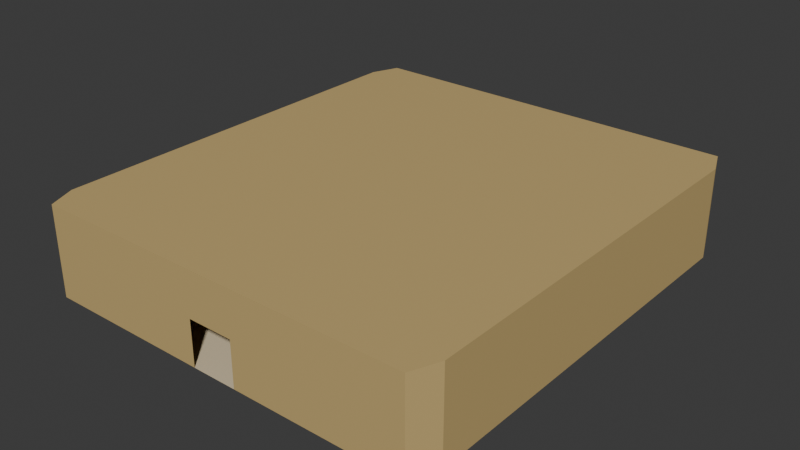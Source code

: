 # Source: Room001.blend  (saved by Blender 4.4.32; exported with 4.5.12 LTS)
import bpy
from mathutils import Matrix  # noqa: F401  (used for matrix-valued properties, if any)

bpy.ops.wm.read_factory_settings(use_empty=True)
scene = bpy.context.scene
scene.name = 'Scene'

# ---- collections
col_collection = bpy.data.collections.new('Collection'); scene.collection.children.link(col_collection)

# ---- materials (node trees are filled in below, after node groups)
mat_material = bpy.data.materials.new('Material')
mat_material_001 = bpy.data.materials.new('Material.001')

# ---- material node trees
mat_material.use_nodes = True; mat_material.node_tree.nodes.clear()
_N = mat_material.node_tree.nodes; _L = mat_material.node_tree.links
n0 = _N.new('ShaderNodeBsdfPrincipled'); n0.name = 'Principled BSDF'; n0.location = (10, 300)
n0.inputs[0].default_value = (0.7379, 0.6172, 0.4125, 1.0)
n1 = _N.new('ShaderNodeOutputMaterial'); n1.name = 'Material Output'; n1.location = (300, 300)
_L.new(n0.outputs[0], n1.inputs[0])
n1.is_active_output = True
mat_material_001.use_nodes = True; mat_material_001.node_tree.nodes.clear()
_N = mat_material_001.node_tree.nodes; _L = mat_material_001.node_tree.links
n0 = _N.new('ShaderNodeBsdfPrincipled'); n0.name = 'Principled BSDF'; n0.location = (10, 300)
n0.inputs[0].default_value = (0.5841, 0.4233, 0.1746, 1.0)
n1 = _N.new('ShaderNodeOutputMaterial'); n1.name = 'Material Output'; n1.location = (300, 300)
_L.new(n0.outputs[0], n1.inputs[0])
n1.is_active_output = True

# ---- world
world_world = bpy.data.worlds.new('World'); scene.world = world_world
world_world.use_nodes = True; world_world.node_tree.nodes.clear()
_N = world_world.node_tree.nodes; _L = world_world.node_tree.links
n0 = _N.new('ShaderNodeOutputWorld'); n0.name = 'World Output'; n0.location = (300, 300)
n1 = _N.new('ShaderNodeBackground'); n1.name = 'Background'; n1.location = (10, 300)
n1.inputs[0].default_value = (0.05088, 0.05088, 0.05088, 1.0)
_L.new(n1.outputs[0], n0.inputs[0])
n0.is_active_output = True
world_world.color = (0.05088, 0.05088, 0.05088)
world_world.sun_shadow_jitter_overblur = 0.0

# ---- meshes
me_cube_001 = bpy.data.meshes.new('Cube.001')
me_cube_001.from_pydata([(-8.493, -9.973, -1.0), (-8.982, -8.754, -1.0), (-8.982, -8.754, 1.0), (-8.493, -9.973, 1.0), (-8.982, 8.754, -1.0), (-8.493, 9.973, -1.0), (-8.493, 9.973, 1.0), (-8.982, 8.754, 1.0), (8.992, -8.754, -1.0), (8.503, -9.973, -1.0), (8.503, -9.973, 1.0), (8.992, -8.754, 1.0), (8.503, 9.973, -1.0), (8.992, 8.754, -1.0), (8.992, 8.754, 1.0), (8.503, 9.973, 1.0), (-8.982, -8.754, 0.0), (-8.493, -9.973, 0.0), (-8.982, 8.754, 0.0), (-8.493, 9.973, 0.0), (8.503, 9.973, 0.0), (8.992, 8.754, 0.0), (8.992, -8.754, 0.0), (8.503, -9.973, 0.0), (0.9999, -9.973, -1.0), (-0.9999, -9.973, -1.0), (0.9999, -9.973, 0.0), (-0.9999, -9.973, 0.0), (0.9999, -9.973, 1.0), (-0.9999, -9.973, 1.0), (0.9999, 9.973, -1.0), (-0.9999, 9.973, -1.0), (-0.9999, 9.973, 0.0), (0.9999, 9.973, 0.0), (0.9999, 9.973, 1.0), (-0.9999, 9.973, 1.0), (-8.982, -8.754, 2.996), (-8.982, 8.754, 2.996), (-8.493, -9.973, 2.996), (-8.493, 9.973, 2.996), (8.503, 9.973, 2.996), (8.992, 8.754, 2.996), (8.992, -8.754, 2.996), (8.503, -9.973, 2.996), (-0.9999, -9.973, 2.996), (-0.9999, 9.973, 2.996), (0.9999, -9.973, 2.996), (0.9999, 9.973, 2.996)], [], [(2, 7, 37, 36), (10, 28, 46, 43), (2, 16, 18, 7), (25, 0, 17, 27), (8, 13, 12, 9), (14, 21, 22, 11), (30, 12, 20, 33), (8, 22, 21, 13), (33, 20, 15, 34), (6, 35, 45, 39), (4, 18, 16, 1), (27, 17, 3, 29), (17, 16, 2, 3), (19, 18, 4, 5), (21, 20, 12, 13), (23, 22, 8, 9), (0, 1, 16, 17), (6, 7, 18, 19), (14, 15, 20, 21), (10, 11, 22, 23), (24, 9, 12, 30), (5, 4, 1, 0), (0, 25, 31, 5), (25, 24, 30, 31), (23, 26, 28, 10), (19, 32, 35, 6), (5, 31, 32, 19), (9, 24, 26, 23), (14, 11, 42, 41), (35, 34, 47, 45), (47, 40, 43, 46), (40, 41, 42, 43), (37, 39, 38, 36), (39, 45, 44, 38), (45, 47, 46, 44), (29, 3, 38, 44), (28, 29, 44, 46), (11, 10, 43, 42), (34, 15, 40, 47), (15, 14, 41, 40), (3, 2, 36, 38), (7, 6, 39, 37)])
me_cube_001.polygons.foreach_set('material_index', [1, 1, 1, 1, 0, 1, 1, 1, 1, 1, 1, 1, 1, 1, 1, 1, 1, 1, 1, 1, 0, 0, 0, 0, 1, 1, 1, 1, 1, 1, 1, 1, 1, 1, 1, 1, 1, 1, 1, 1, 1, 1])
_uv = me_cube_001.uv_layers.new(name='UVMap')
_uv.uv.foreach_set('vector', [0.625, 0.01164, 0.625, 0.2384, 0.625, 0.2384, 0.625, 0.01164, 0.625, 0.7653, 0.625, 0.8384, 0.625, 0.8384, 0.625, 0.7653, 0.625, 0.01164, 0.5, 0.01164, 0.5, 0.2384, 0.625, 0.2384, 0.375, 0.9116, 0.375, 0.9847, 0.5, 0.9847, 0.5, 0.9116, 0.375, 0.7384, 0.375, 0.5116, 0.375, 0.4847, 0.375, 0.7653, 0.625, 0.5116, 0.5, 0.5116, 0.5, 0.7384, 0.625, 0.7384, 0.375, 0.4116, 0.375, 0.4847, 0.5, 0.4847, 0.5, 0.4116, 0.375, 0.7384, 0.5, 0.7384, 0.5, 0.5116, 0.375, 0.5116, 0.5, 0.4116, 0.5, 0.4847, 0.625, 0.4847, 0.625, 0.4116, 0.625, 0.2653, 0.625, 0.3384, 0.625, 0.3384, 0.625, 0.2653, 0.375, 0.2384, 0.5, 0.2384, 0.5, 0.01164, 0.375, 0.01164, 0.5, 0.9116, 0.5, 0.9847, 0.625, 0.9847, 0.625, 0.9116, 0.5, 0.0, 0.5, 0.01164, 0.625, 0.01164, 0.625, 0.0, 0.5, 0.2653, 0.5, 0.2384, 0.375, 0.2384, 0.375, 0.2653, 0.5, 0.5116, 0.5, 0.4847, 0.375, 0.4847, 0.375, 0.5116, 0.5, 0.7653, 0.5, 0.7384, 0.375, 0.7384, 0.375, 0.7653, 0.375, 0.0, 0.375, 0.01164, 0.5, 0.01164, 0.5, 0.0, 0.625, 0.2653, 0.625, 0.2384, 0.5, 0.2384, 0.5, 0.2653, 0.625, 0.5116, 0.625, 0.4847, 0.5, 0.4847, 0.5, 0.5116, 0.625, 0.7653, 0.625, 0.7384, 0.5, 0.7384, 0.5, 0.7653, 0.375, 0.8384, 0.375, 0.7653, 0.375, 0.4847, 0.375, 0.4116, 0.375, 0.2653, 0.375, 0.2384, 0.375, 0.01164, 0.375, 0.9847, 0.375, 0.9847, 0.375, 0.9116, 0.375, 0.3384, 0.375, 0.2653, 0.375, 0.9116, 0.375, 0.8384, 0.375, 0.4116, 0.375, 0.3384, 0.5, 0.7653, 0.5, 0.8384, 0.625, 0.8384, 0.625, 0.7653, 0.5, 0.2653, 0.5, 0.3384, 0.625, 0.3384, 0.625, 0.2653, 0.375, 0.2653, 0.375, 0.3384, 0.5, 0.3384, 0.5, 0.2653, 0.375, 0.7653, 0.375, 0.8384, 0.5, 0.8384, 0.5, 0.7653, 0.625, 0.5116, 0.625, 0.7384, 0.625, 0.7384, 0.625, 0.5116, 0.0, 0.0, 0.0, 0.0, 0.0, 0.0, 0.0, 0.0, 0.625, 0.4116, 0.625, 0.4847, 0.625, 0.7653, 0.625, 0.8384, 0.625, 0.4847, 0.625, 0.5116, 0.625, 0.7384, 0.625, 0.7653, 0.625, 0.2384, 0.625, 0.2653, 0.625, 0.9847, 0.625, 0.01164, 0.625, 0.2653, 0.625, 0.3384, 0.625, 0.9116, 0.625, 0.9847, 0.625, 0.3384, 0.625, 0.4116, 0.625, 0.8384, 0.625, 0.9116, 0.625, 0.9116, 0.625, 0.9847, 0.625, 0.9847, 0.625, 0.9116, 0.0, 0.0, 0.0, 0.0, 0.0, 0.0, 0.0, 0.0, 0.625, 0.7384, 0.625, 0.7653, 0.625, 0.7653, 0.625, 0.7384, 0.625, 0.4116, 0.625, 0.4847, 0.625, 0.4847, 0.625, 0.4116, 0.625, 0.4847, 0.625, 0.5116, 0.625, 0.5116, 0.625, 0.4847, 0.625, 0.0, 0.625, 0.01164, 0.625, 0.01164, 0.625, 0.0, 0.625, 0.2384, 0.625, 0.2653, 0.625, 0.2653, 0.625, 0.2384])
me_cube_001.materials.append(mat_material)
me_cube_001.materials.append(mat_material_001)
me_cube_001.update()

# ---- objects
ob_cube = bpy.data.objects.new('Cube', me_cube_001)

# ---- transforms, parenting, visibility, modifiers, constraints
ob_cube.location = (0.0, 0.0, 0.0)

# ---- collection membership
col_collection.objects.link(ob_cube)

# ---- scene / render settings (as saved in the file)
scene.frame_start = 1; scene.frame_end = 250; scene.frame_set(1)
scene.render.engine = 'BLENDER_EEVEE_NEXT'
bpy.context.view_layer.update()

# ---- added for rendering (the .blend has no active camera and no usable light): camera, sun
cam_auto = bpy.data.cameras.new('AutoCamera')
cam_auto.lens = 50.0
cam_auto.sensor_width = 36.0
cam_auto.clip_end = 1000.0
ob_auto_camera = bpy.data.objects.new('AutoCamera', cam_auto)
scene.collection.objects.link(ob_auto_camera)
ob_auto_camera.location = (25.1209, -30.1391, 21.0908)
ob_auto_camera.rotation_euler = (1.09748, -7.21219e-08, 0.694738)
scene.camera = ob_auto_camera
light_auto_sun = bpy.data.lights.new('AutoSun', 'SUN')
light_auto_sun.energy = 3.0
light_auto_sun.angle = 0.0523599
ob_auto_sun = bpy.data.objects.new('AutoSun', light_auto_sun)
scene.collection.objects.link(ob_auto_sun)
ob_auto_sun.rotation_euler = (0.872665, 0.174533, 0.523599)
bpy.context.view_layer.update()

